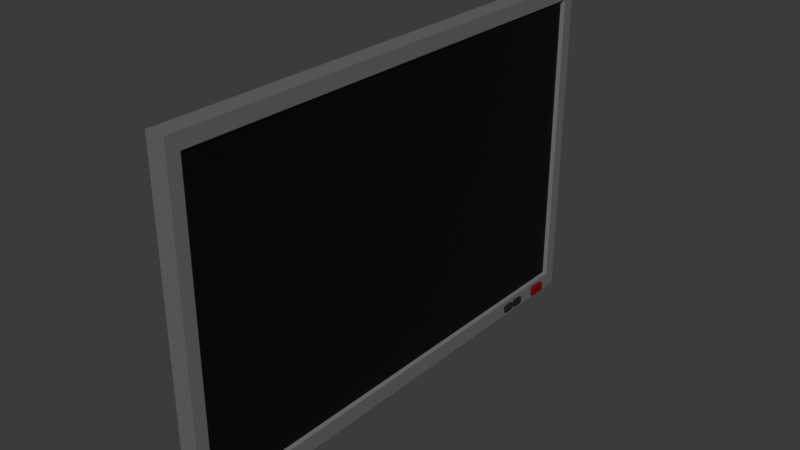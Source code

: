 # Source: PraedatumComputerScreen.blend  (saved by Blender 4.1.24; exported with 4.5.12 LTS)
import bpy
from mathutils import Matrix  # noqa: F401  (used for matrix-valued properties, if any)

bpy.ops.wm.read_factory_settings(use_empty=True)
scene = bpy.context.scene
scene.name = 'Scene'

# ---- collections
col_collection = bpy.data.collections.new('Collection'); scene.collection.children.link(col_collection)

# ---- materials (node trees are filled in below, after node groups)
mat_material = bpy.data.materials.new('Material')
mat_material.alpha_threshold = 0.0
mat_material.use_transparent_shadow = False
mat_material.roughness = 0.5
mat_material.line_color = (0.0, 0.0, 0.0, 1.0)
mat_screenmaterial = bpy.data.materials.new('ScreenMaterial')
mat_screenmaterial.use_transparent_shadow = False
mat_material_001 = bpy.data.materials.new('Material.001')
mat_material_001.use_transparent_shadow = False
mat_buttonmaterial_2 = bpy.data.materials.new('ButtonMaterial 2')
mat_buttonmaterial_2.use_transparent_shadow = False

# ---- material node trees
mat_material.use_nodes = True; mat_material.node_tree.nodes.clear()
_N = mat_material.node_tree.nodes; _L = mat_material.node_tree.links
n0 = _N.new('ShaderNodeOutputMaterial'); n0.name = 'Material Output'; n0.location = (300, 300)
n1 = _N.new('ShaderNodeBsdfPrincipled'); n1.name = 'Principled BSDF'; n1.location = (10, 300)
n1.inputs[0].default_value = (0.1477, 0.1477, 0.1477, 1.0)
n1.inputs[3].default_value = 1.45
_L.new(n1.outputs[0], n0.inputs[0])
n0.is_active_output = True
mat_screenmaterial.use_nodes = True; mat_screenmaterial.node_tree.nodes.clear()
_N = mat_screenmaterial.node_tree.nodes; _L = mat_screenmaterial.node_tree.links
n0 = _N.new('ShaderNodeBsdfPrincipled'); n0.name = 'Principled BSDF'; n0.location = (10, 300)
n0.inputs[0].default_value = (0.0, 0.0, 0.0, 1.0)
n1 = _N.new('ShaderNodeOutputMaterial'); n1.name = 'Material Output'; n1.location = (300, 300)
_L.new(n0.outputs[0], n1.inputs[0])
n1.is_active_output = True
mat_material_001.use_nodes = True; mat_material_001.node_tree.nodes.clear()
_N = mat_material_001.node_tree.nodes; _L = mat_material_001.node_tree.links
n0 = _N.new('ShaderNodeBsdfPrincipled'); n0.name = 'Principled BSDF'; n0.location = (10, 300)
n0.inputs[0].default_value = (0.1652, 0.0, 0.006032, 1.0)
n1 = _N.new('ShaderNodeOutputMaterial'); n1.name = 'Material Output'; n1.location = (300, 300)
_L.new(n0.outputs[0], n1.inputs[0])
n1.is_active_output = True
mat_buttonmaterial_2.use_nodes = True; mat_buttonmaterial_2.node_tree.nodes.clear()
_N = mat_buttonmaterial_2.node_tree.nodes; _L = mat_buttonmaterial_2.node_tree.links
n0 = _N.new('ShaderNodeBsdfPrincipled'); n0.name = 'Principled BSDF'; n0.location = (10, 300)
n0.inputs[0].default_value = (0.01329, 0.01329, 0.01329, 1.0)
n1 = _N.new('ShaderNodeOutputMaterial'); n1.name = 'Material Output'; n1.location = (300, 300)
_L.new(n0.outputs[0], n1.inputs[0])
n1.is_active_output = True

# ---- world
world_world = bpy.data.worlds.new('World'); scene.world = world_world
world_world.use_nodes = True; world_world.node_tree.nodes.clear()
_N = world_world.node_tree.nodes; _L = world_world.node_tree.links
n0 = _N.new('ShaderNodeOutputWorld'); n0.name = 'World Output'; n0.location = (300, 300)
n1 = _N.new('ShaderNodeBackground'); n1.name = 'Background'; n1.location = (10, 300)
n1.inputs[0].default_value = (0.05088, 0.05088, 0.05088, 1.0)
_L.new(n1.outputs[0], n0.inputs[0])
n0.is_active_output = True
world_world.color = (0.05088, 0.05088, 0.05088)
world_world.use_sun_shadow = False
world_world.sun_shadow_jitter_overblur = 0.0

# ---- meshes
me_cube = bpy.data.meshes.new('Cube')
me_cube.from_pydata([(0.7138, 0.9454, 0.862), (0.7138, 0.9454, -0.8915), (0.7138, -0.9454, 0.862), (0.7138, -0.9454, -0.8915), (-1.0, 1.008, 0.9596), (-1.0, 1.008, -1.0), (-1.0, -1.008, 0.9596), (-1.0, -1.008, -1.0), (1.0, 1.008, 0.9596), (1.0, 1.008, -1.0), (1.0, -1.008, 0.9596), (1.0, -1.008, -1.0), (1.0, 0.9583, 0.8748), (1.0, 0.9583, -0.9044), (1.0, -0.9583, 0.8748), (1.0, -0.9583, -0.9044)], [], [(8, 4, 6, 10), (11, 10, 6, 7), (7, 6, 4, 5), (5, 9, 11, 7), (1, 0, 2, 3), (5, 4, 8, 9), (12, 13, 9, 8), (15, 14, 10, 11), (14, 12, 8, 10), (13, 15, 11, 9), (0, 1, 13, 12), (3, 2, 14, 15), (2, 0, 12, 14), (1, 3, 15, 13)])
me_cube.polygons.foreach_set('material_index', [0, 0, 0, 0, 1, 0, 0, 0, 0, 0, 0, 0, 0, 0])
_uv = me_cube.uv_layers.new(name='UVMap')
_uv.uv.foreach_set('vector', [0.625, 0.5, 0.875, 0.5, 0.875, 0.75, 0.625, 0.75, 0.375, 0.75, 0.625, 0.75, 0.625, 1.0, 0.375, 1.0, 0.375, 0.0, 0.625, 0.0, 0.625, 0.25, 0.375, 0.25, 0.125, 0.5, 0.375, 0.5, 0.375, 0.75, 0.125, 0.75, 0.3831, 0.5078, 0.6169, 0.5078, 0.6169, 0.7422, 0.3831, 0.7422, 0.375, 0.25, 0.625, 0.25, 0.625, 0.5, 0.375, 0.5, 0.6187, 0.5062, 0.3813, 0.5062, 0.375, 0.5, 0.625, 0.5, 0.3813, 0.7438, 0.6187, 0.7438, 0.625, 0.75, 0.375, 0.75, 0.6187, 0.7438, 0.6187, 0.5062, 0.625, 0.5, 0.625, 0.75, 0.3813, 0.5062, 0.3813, 0.7438, 0.375, 0.75, 0.375, 0.5, 0.6169, 0.5078, 0.3831, 0.5078, 0.3813, 0.5062, 0.6187, 0.5062, 0.3831, 0.7422, 0.6169, 0.7422, 0.6187, 0.7438, 0.3813, 0.7438, 0.6169, 0.7422, 0.6169, 0.5078, 0.6187, 0.5062, 0.6187, 0.7438, 0.3831, 0.5078, 0.3831, 0.7422, 0.3813, 0.7438, 0.3813, 0.5062])
me_cube.materials.append(mat_material)
me_cube.materials.append(mat_screenmaterial)
me_cube.use_mirror_vertex_groups = False
me_cube.update()
me_cube_001 = bpy.data.meshes.new('Cube.001')
me_cube_001.from_pydata([(-0.7841, -0.7841, -1.0), (-0.7841, -1.0, -0.7841), (-1.0, -0.7841, -0.7841), (-0.7841, -1.0, 0.7841), (-0.7841, -0.7841, 1.0), (-1.0, -0.7841, 0.7841), (-0.7841, 0.7841, -1.0), (-1.0, 0.7841, -0.7841), (-0.7841, 1.0, -0.7841), (-0.7841, 0.7841, 1.0), (-0.7841, 1.0, 0.7841), (-1.0, 0.7841, 0.7841), (0.7841, -0.7841, -1.0), (1.0, -0.7841, -0.7841), (0.7841, -1.0, -0.7841), (0.7841, -0.7841, 1.0), (0.7841, -1.0, 0.7841), (1.0, -0.7841, 0.7841), (0.7841, 0.7841, -1.0), (0.7841, 1.0, -0.7841), (1.0, 0.7841, -0.7841), (0.7841, 0.7841, 1.0), (1.0, 0.7841, 0.7841), (0.7841, 1.0, 0.7841)], [], [(14, 16, 3, 1), (20, 22, 17, 13), (21, 9, 4, 15), (2, 5, 11, 7), (8, 10, 23, 19), (0, 1, 2), (3, 4, 5), (6, 7, 8), (9, 10, 11), (12, 13, 14), (15, 16, 17), (18, 19, 20), (21, 22, 23), (6, 0, 2, 7), (1, 3, 5, 2), (4, 9, 11, 5), (10, 8, 7, 11), (18, 6, 8, 19), (9, 21, 23, 10), (22, 20, 19, 23), (12, 18, 20, 13), (21, 15, 17, 22), (16, 14, 13, 17), (0, 12, 14, 1), (15, 4, 3, 16), (6, 18, 12, 0)])
_uv = me_cube_001.uv_layers.new(name='UVMap')
_uv.uv.foreach_set('vector', [0.402, 0.777, 0.598, 0.777, 0.598, 0.973, 0.402, 0.973, 0.402, 0.527, 0.598, 0.527, 0.598, 0.723, 0.402, 0.723, 0.652, 0.527, 0.848, 0.527, 0.848, 0.723, 0.652, 0.723, 0.402, 0.02699, 0.598, 0.02699, 0.598, 0.223, 0.402, 0.223, 0.402, 0.277, 0.598, 0.277, 0.598, 0.473, 0.402, 0.473, 0.152, 0.723, 0.152, 0.75, 0.125, 0.723, 0.598, 0.0, 0.625, 0.02699, 0.598, 0.02699, 0.152, 0.527, 0.125, 0.527, 0.152, 0.5, 0.625, 0.223, 0.598, 0.25, 0.598, 0.223, 0.348, 0.723, 0.375, 0.723, 0.348, 0.75, 0.625, 0.777, 0.598, 0.777, 0.598, 0.75, 0.348, 0.527, 0.348, 0.5, 0.375, 0.527, 0.625, 0.473, 0.598, 0.5, 0.598, 0.473, 0.152, 0.527, 0.152, 0.723, 0.125, 0.723, 0.125, 0.527, 0.402, 0.0, 0.598, 0.0, 0.598, 0.02699, 0.402, 0.02699, 0.625, 0.02699, 0.625, 0.223, 0.598, 0.223, 0.598, 0.02699, 0.598, 0.277, 0.402, 0.277, 0.402, 0.223, 0.598, 0.223, 0.348, 0.527, 0.152, 0.527, 0.152, 0.5, 0.348, 0.5, 0.625, 0.277, 0.625, 0.473, 0.598, 0.473, 0.598, 0.277, 0.598, 0.527, 0.402, 0.527, 0.402, 0.473, 0.598, 0.473, 0.348, 0.723, 0.348, 0.527, 0.402, 0.527, 0.402, 0.723, 0.652, 0.527, 0.652, 0.723, 0.598, 0.723, 0.598, 0.527, 0.598, 0.777, 0.402, 0.777, 0.402, 0.723, 0.598, 0.723, 0.152, 0.723, 0.348, 0.723, 0.348, 0.75, 0.152, 0.75, 0.625, 0.777, 0.625, 0.973, 0.598, 0.973, 0.598, 0.777, 0.152, 0.527, 0.348, 0.527, 0.348, 0.723, 0.152, 0.723])
me_cube_001.materials.append(mat_material_001)
me_cube_001.update()
me_cube_002 = bpy.data.meshes.new('Cube.002')
me_cube_002.from_pydata([(-0.7841, -0.7841, -1.0), (-0.7841, -1.0, -0.7841), (-1.0, -0.7841, -0.7841), (-0.7841, -1.0, 0.7841), (-0.7841, -0.7841, 1.0), (-1.0, -0.7841, 0.7841), (-0.7841, 0.7841, -1.0), (-1.0, 0.7841, -0.7841), (-0.7841, 1.0, -0.7841), (-0.7841, 0.7841, 1.0), (-0.7841, 1.0, 0.7841), (-1.0, 0.7841, 0.7841), (0.7841, -0.7841, -1.0), (1.0, -0.7841, -0.7841), (0.7841, -1.0, -0.7841), (0.7841, -0.7841, 1.0), (0.7841, -1.0, 0.7841), (1.0, -0.7841, 0.7841), (0.7841, 0.7841, -1.0), (0.7841, 1.0, -0.7841), (1.0, 0.7841, -0.7841), (0.7841, 0.7841, 1.0), (1.0, 0.7841, 0.7841), (0.7841, 1.0, 0.7841)], [], [(14, 16, 3, 1), (20, 22, 17, 13), (21, 9, 4, 15), (2, 5, 11, 7), (8, 10, 23, 19), (0, 1, 2), (3, 4, 5), (6, 7, 8), (9, 10, 11), (12, 13, 14), (15, 16, 17), (18, 19, 20), (21, 22, 23), (6, 0, 2, 7), (1, 3, 5, 2), (4, 9, 11, 5), (10, 8, 7, 11), (18, 6, 8, 19), (9, 21, 23, 10), (22, 20, 19, 23), (12, 18, 20, 13), (21, 15, 17, 22), (16, 14, 13, 17), (0, 12, 14, 1), (15, 4, 3, 16), (6, 18, 12, 0)])
_uv = me_cube_002.uv_layers.new(name='UVMap')
_uv.uv.foreach_set('vector', [0.402, 0.777, 0.598, 0.777, 0.598, 0.973, 0.402, 0.973, 0.402, 0.527, 0.598, 0.527, 0.598, 0.723, 0.402, 0.723, 0.652, 0.527, 0.848, 0.527, 0.848, 0.723, 0.652, 0.723, 0.402, 0.02699, 0.598, 0.02699, 0.598, 0.223, 0.402, 0.223, 0.402, 0.277, 0.598, 0.277, 0.598, 0.473, 0.402, 0.473, 0.152, 0.723, 0.152, 0.75, 0.125, 0.723, 0.598, 0.0, 0.625, 0.02699, 0.598, 0.02699, 0.152, 0.527, 0.125, 0.527, 0.152, 0.5, 0.625, 0.223, 0.598, 0.25, 0.598, 0.223, 0.348, 0.723, 0.375, 0.723, 0.348, 0.75, 0.625, 0.777, 0.598, 0.777, 0.598, 0.75, 0.348, 0.527, 0.348, 0.5, 0.375, 0.527, 0.625, 0.473, 0.598, 0.5, 0.598, 0.473, 0.152, 0.527, 0.152, 0.723, 0.125, 0.723, 0.125, 0.527, 0.402, 0.0, 0.598, 0.0, 0.598, 0.02699, 0.402, 0.02699, 0.625, 0.02699, 0.625, 0.223, 0.598, 0.223, 0.598, 0.02699, 0.598, 0.277, 0.402, 0.277, 0.402, 0.223, 0.598, 0.223, 0.348, 0.527, 0.152, 0.527, 0.152, 0.5, 0.348, 0.5, 0.625, 0.277, 0.625, 0.473, 0.598, 0.473, 0.598, 0.277, 0.598, 0.527, 0.402, 0.527, 0.402, 0.473, 0.598, 0.473, 0.348, 0.723, 0.348, 0.527, 0.402, 0.527, 0.402, 0.723, 0.652, 0.527, 0.652, 0.723, 0.598, 0.723, 0.598, 0.527, 0.598, 0.777, 0.402, 0.777, 0.402, 0.723, 0.598, 0.723, 0.152, 0.723, 0.348, 0.723, 0.348, 0.75, 0.152, 0.75, 0.625, 0.777, 0.625, 0.973, 0.598, 0.973, 0.598, 0.777, 0.152, 0.527, 0.348, 0.527, 0.348, 0.723, 0.152, 0.723])
me_cube_002.materials.append(mat_buttonmaterial_2)
me_cube_002.update()
me_cube_003 = bpy.data.meshes.new('Cube.003')
me_cube_003.from_pydata([(-0.7841, -0.7841, -1.0), (-0.7841, -1.0, -0.7841), (-1.0, -0.7841, -0.7841), (-0.7841, -1.0, 0.7841), (-0.7841, -0.7841, 1.0), (-1.0, -0.7841, 0.7841), (-0.7841, 0.7841, -1.0), (-1.0, 0.7841, -0.7841), (-0.7841, 1.0, -0.7841), (-0.7841, 0.7841, 1.0), (-0.7841, 1.0, 0.7841), (-1.0, 0.7841, 0.7841), (0.7841, -0.7841, -1.0), (1.0, -0.7841, -0.7841), (0.7841, -1.0, -0.7841), (0.7841, -0.7841, 1.0), (0.7841, -1.0, 0.7841), (1.0, -0.7841, 0.7841), (0.7841, 0.7841, -1.0), (0.7841, 1.0, -0.7841), (1.0, 0.7841, -0.7841), (0.7841, 0.7841, 1.0), (1.0, 0.7841, 0.7841), (0.7841, 1.0, 0.7841)], [], [(14, 16, 3, 1), (20, 22, 17, 13), (21, 9, 4, 15), (2, 5, 11, 7), (8, 10, 23, 19), (0, 1, 2), (3, 4, 5), (6, 7, 8), (9, 10, 11), (12, 13, 14), (15, 16, 17), (18, 19, 20), (21, 22, 23), (6, 0, 2, 7), (1, 3, 5, 2), (4, 9, 11, 5), (10, 8, 7, 11), (18, 6, 8, 19), (9, 21, 23, 10), (22, 20, 19, 23), (12, 18, 20, 13), (21, 15, 17, 22), (16, 14, 13, 17), (0, 12, 14, 1), (15, 4, 3, 16), (6, 18, 12, 0)])
_uv = me_cube_003.uv_layers.new(name='UVMap')
_uv.uv.foreach_set('vector', [0.402, 0.777, 0.598, 0.777, 0.598, 0.973, 0.402, 0.973, 0.402, 0.527, 0.598, 0.527, 0.598, 0.723, 0.402, 0.723, 0.652, 0.527, 0.848, 0.527, 0.848, 0.723, 0.652, 0.723, 0.402, 0.02699, 0.598, 0.02699, 0.598, 0.223, 0.402, 0.223, 0.402, 0.277, 0.598, 0.277, 0.598, 0.473, 0.402, 0.473, 0.152, 0.723, 0.152, 0.75, 0.125, 0.723, 0.598, 0.0, 0.625, 0.02699, 0.598, 0.02699, 0.152, 0.527, 0.125, 0.527, 0.152, 0.5, 0.625, 0.223, 0.598, 0.25, 0.598, 0.223, 0.348, 0.723, 0.375, 0.723, 0.348, 0.75, 0.625, 0.777, 0.598, 0.777, 0.598, 0.75, 0.348, 0.527, 0.348, 0.5, 0.375, 0.527, 0.625, 0.473, 0.598, 0.5, 0.598, 0.473, 0.152, 0.527, 0.152, 0.723, 0.125, 0.723, 0.125, 0.527, 0.402, 0.0, 0.598, 0.0, 0.598, 0.02699, 0.402, 0.02699, 0.625, 0.02699, 0.625, 0.223, 0.598, 0.223, 0.598, 0.02699, 0.598, 0.277, 0.402, 0.277, 0.402, 0.223, 0.598, 0.223, 0.348, 0.527, 0.152, 0.527, 0.152, 0.5, 0.348, 0.5, 0.625, 0.277, 0.625, 0.473, 0.598, 0.473, 0.598, 0.277, 0.598, 0.527, 0.402, 0.527, 0.402, 0.473, 0.598, 0.473, 0.348, 0.723, 0.348, 0.527, 0.402, 0.527, 0.402, 0.723, 0.652, 0.527, 0.652, 0.723, 0.598, 0.723, 0.598, 0.527, 0.598, 0.777, 0.402, 0.777, 0.402, 0.723, 0.598, 0.723, 0.152, 0.723, 0.348, 0.723, 0.348, 0.75, 0.152, 0.75, 0.625, 0.777, 0.625, 0.973, 0.598, 0.973, 0.598, 0.777, 0.152, 0.527, 0.348, 0.527, 0.348, 0.723, 0.152, 0.723])
me_cube_003.materials.append(mat_buttonmaterial_2)
me_cube_003.update()

# ---- objects
ob_monitor = bpy.data.objects.new('Monitor', me_cube)
ob_empty = bpy.data.objects.new('Empty', None)
ob_button = bpy.data.objects.new('Button', me_cube_001)
ob_button2 = bpy.data.objects.new('Button2', me_cube_002)
ob_button2_001 = bpy.data.objects.new('Button2.001', me_cube_003)

# ---- transforms, parenting, visibility, modifiers, constraints
ob_monitor.location = (0.0, 0.0, 0.0)
ob_monitor.scale = (0.09555, 2.469, 1.686)
ob_monitor.lock_rotations_4d = False
ob_monitor.empty_display_type = 'ARROWS'
ob_monitor.lineart.crease_threshold = 0.0
ob_empty.location = (0.0, 0.0, -0.6011)
ob_empty.rotation_euler = (1.571, -0.0, 1.571)
ob_empty.empty_display_type = 'IMAGE'
ob_empty.empty_display_size = 5.0
ob_button.location = (0.1042, 2.156, -1.609)
ob_button.scale = (0.02584, 0.09002, 0.04795)
ob_button2.location = (0.1042, 1.801, -1.609)
ob_button2.scale = (0.01198, 0.06409, 0.03881)
ob_button2_001.location = (0.1042, 1.645, -1.609)
ob_button2_001.scale = (0.01198, 0.06409, 0.03881)

# ---- collection membership
col_collection.objects.link(ob_monitor)
col_collection.objects.link(ob_empty)
col_collection.objects.link(ob_button)
col_collection.objects.link(ob_button2)
col_collection.objects.link(ob_button2_001)

# ---- scene / render settings (as saved in the file)
scene.frame_start = 1; scene.frame_end = 250; scene.frame_set(1)
scene.render.engine = 'BLENDER_EEVEE_NEXT'
scene.cycles.sampling_pattern = 'TABULATED_SOBOL'
scene.eevee.ray_tracing_options.trace_max_roughness = 0.0
bpy.context.view_layer.update()

# ---- added for rendering (the .blend has no active camera and no usable light): camera, sun
cam_auto = bpy.data.cameras.new('AutoCamera')
cam_auto.lens = 50.0
cam_auto.sensor_width = 36.0
cam_auto.clip_end = 1000.0
ob_auto_camera = bpy.data.objects.new('AutoCamera', cam_auto)
scene.collection.objects.link(ob_auto_camera)
ob_auto_camera.location = (5.5482, -6.63712, 4.39073)
ob_auto_camera.rotation_euler = (1.09748, -7.21219e-08, 0.694738)
scene.camera = ob_auto_camera
light_auto_sun = bpy.data.lights.new('AutoSun', 'SUN')
light_auto_sun.energy = 3.0
light_auto_sun.angle = 0.0523599
ob_auto_sun = bpy.data.objects.new('AutoSun', light_auto_sun)
scene.collection.objects.link(ob_auto_sun)
ob_auto_sun.rotation_euler = (0.872665, 0.174533, 0.523599)
bpy.context.view_layer.update()
